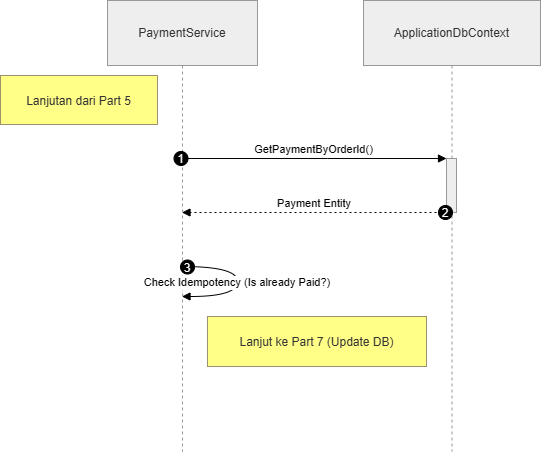

The diagram above was exported from draw.io. Its source (the exported page's mxGraphModel, read from the mxfile embedded in the PNG):
<mxGraphModel dx="547" dy="876" grid="1" gridSize="10" guides="1" tooltips="1" connect="1" arrows="1" fold="1" page="1" pageScale="1" pageWidth="850" pageHeight="1100" math="0" shadow="0">
  <root>
    <mxCell id="juwDWMhE_QiHwnh19C8j-0" />
    <mxCell id="juwDWMhE_QiHwnh19C8j-1" parent="juwDWMhE_QiHwnh19C8j-0" />
    <mxCell id="j0Fj0S2PmWk-OO2j_48c-0" parent="juwDWMhE_QiHwnh19C8j-1" style="shape=umlLifeline;perimeter=lifelinePerimeter;whiteSpace=wrap;container=1;dropTarget=0;collapsible=0;recursiveResize=0;outlineConnect=0;portConstraint=eastwest;newEdgeStyle={&quot;edgeStyle&quot;:&quot;elbowEdgeStyle&quot;,&quot;elbow&quot;:&quot;vertical&quot;,&quot;curved&quot;:0,&quot;rounded&quot;:0};size=65;fillColor=light-dark(#eeeeee,#1f2020);strokeColor=light-dark(#999999,#cccccc);fontColor=light-dark(#333333,#cccccc);" value="PaymentService" vertex="1">
      <mxGeometry height="451" width="150" x="127" y="20" as="geometry" />
    </mxCell>
    <mxCell id="j0Fj0S2PmWk-OO2j_48c-1" parent="juwDWMhE_QiHwnh19C8j-1" style="shape=umlLifeline;perimeter=lifelinePerimeter;whiteSpace=wrap;container=1;dropTarget=0;collapsible=0;recursiveResize=0;outlineConnect=0;portConstraint=eastwest;newEdgeStyle={&quot;edgeStyle&quot;:&quot;elbowEdgeStyle&quot;,&quot;elbow&quot;:&quot;vertical&quot;,&quot;curved&quot;:0,&quot;rounded&quot;:0};size=65;fillColor=light-dark(#eeeeee,#1f2020);strokeColor=light-dark(#999999,#cccccc);fontColor=light-dark(#333333,#cccccc);" value="ApplicationDbContext" vertex="1">
      <mxGeometry height="451" width="177" x="383" y="20" as="geometry" />
    </mxCell>
    <mxCell id="j0Fj0S2PmWk-OO2j_48c-2" parent="j0Fj0S2PmWk-OO2j_48c-1" style="points=[];perimeter=orthogonalPerimeter;outlineConnect=0;targetShapes=umlLifeline;portConstraint=eastwest;newEdgeStyle={&quot;edgeStyle&quot;:&quot;elbowEdgeStyle&quot;,&quot;elbow&quot;:&quot;vertical&quot;,&quot;curved&quot;:0,&quot;rounded&quot;:0};fillColor=light-dark(#eeeeee,#1f2020);strokeColor=light-dark(#999999,#cccccc);fontColor=light-dark(#333333,#cccccc);" value="" vertex="1">
      <mxGeometry height="54" width="10" x="83" y="158" as="geometry" />
    </mxCell>
    <mxCell id="j0Fj0S2PmWk-OO2j_48c-3" edge="1" parent="juwDWMhE_QiHwnh19C8j-1" source="j0Fj0S2PmWk-OO2j_48c-0" style="verticalAlign=bottom;edgeStyle=elbowEdgeStyle;elbow=vertical;curved=0;rounded=0;endArrow=block;" target="j0Fj0S2PmWk-OO2j_48c-2" value="GetPaymentByOrderId()">
      <mxGeometry relative="1" as="geometry">
        <Array as="points">
          <mxPoint x="347" y="178" />
        </Array>
      </mxGeometry>
    </mxCell>
    <mxCell id="j0Fj0S2PmWk-OO2j_48c-4" parent="j0Fj0S2PmWk-OO2j_48c-3" style="ellipse;aspect=fixed;fillColor=#000000;align=center;fontColor=#FFFFFF;" value="1" vertex="1">
      <mxGeometry height="14" relative="1" width="14" as="geometry">
        <mxPoint x="-140" y="-7" as="offset" />
      </mxGeometry>
    </mxCell>
    <mxCell id="j0Fj0S2PmWk-OO2j_48c-5" edge="1" parent="juwDWMhE_QiHwnh19C8j-1" source="j0Fj0S2PmWk-OO2j_48c-2" style="verticalAlign=bottom;edgeStyle=elbowEdgeStyle;elbow=vertical;curved=0;rounded=0;dashed=1;dashPattern=2 3;endArrow=block;" target="j0Fj0S2PmWk-OO2j_48c-0" value="Payment Entity">
      <mxGeometry relative="1" as="geometry">
        <Array as="points">
          <mxPoint x="348" y="232" />
        </Array>
      </mxGeometry>
    </mxCell>
    <mxCell id="j0Fj0S2PmWk-OO2j_48c-6" parent="j0Fj0S2PmWk-OO2j_48c-5" style="ellipse;aspect=fixed;fillColor=#000000;align=center;fontColor=#FFFFFF;" value="2" vertex="1">
      <mxGeometry height="14" relative="1" width="14" as="geometry">
        <mxPoint x="124" y="-7" as="offset" />
      </mxGeometry>
    </mxCell>
    <mxCell id="j0Fj0S2PmWk-OO2j_48c-7" edge="1" parent="juwDWMhE_QiHwnh19C8j-1" source="j0Fj0S2PmWk-OO2j_48c-0" style="curved=1;endArrow=block;rounded=0;" target="j0Fj0S2PmWk-OO2j_48c-0" value="Check Idempotency (Is already Paid?)">
      <mxGeometry relative="1" as="geometry">
        <Array as="points">
          <mxPoint x="257" y="286" />
          <mxPoint x="257" y="316" />
        </Array>
      </mxGeometry>
    </mxCell>
    <mxCell id="j0Fj0S2PmWk-OO2j_48c-8" parent="j0Fj0S2PmWk-OO2j_48c-7" style="ellipse;aspect=fixed;fillColor=#000000;align=center;fontColor=#FFFFFF;" value="3" vertex="1">
      <mxGeometry height="14" relative="1" width="14" as="geometry">
        <mxPoint x="-57" y="-22" as="offset" />
      </mxGeometry>
    </mxCell>
    <mxCell id="j0Fj0S2PmWk-OO2j_48c-9" parent="juwDWMhE_QiHwnh19C8j-1" style="fillColor=#ffff88;strokeColor=#9E916F;fontColor=light-dark(#333333,#cccccc);" value="Lanjutan dari Part 5" vertex="1">
      <mxGeometry height="49" width="157" x="20" y="95" as="geometry" />
    </mxCell>
    <mxCell id="j0Fj0S2PmWk-OO2j_48c-10" parent="juwDWMhE_QiHwnh19C8j-1" style="fillColor=#ffff88;strokeColor=#9E916F;fontColor=light-dark(#333333,#cccccc);" value="Lanjut ke Part 7 (Update DB)" vertex="1">
      <mxGeometry height="50" width="219" x="227" y="336" as="geometry" />
    </mxCell>
  </root>
</mxGraphModel>